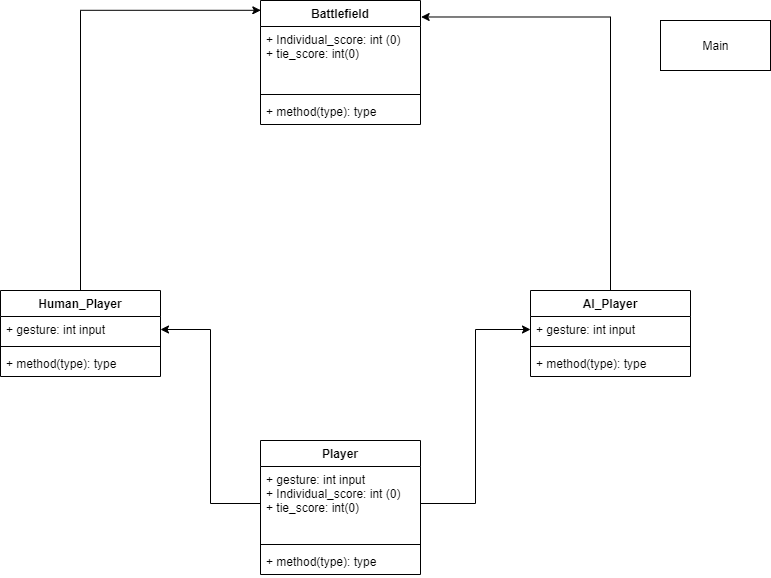

The diagram above was exported from draw.io. Its source (the exported page's mxGraphModel, read from the mxfile embedded in the PNG):
<mxGraphModel dx="1127" dy="505" grid="1" gridSize="10" guides="1" tooltips="1" connect="1" arrows="1" fold="1" page="1" pageScale="1" pageWidth="850" pageHeight="1100" math="0" shadow="0">
  <root>
    <mxCell id="0" />
    <mxCell id="1" parent="0" />
    <mxCell id="2" value="Main&lt;br&gt;" style="html=1;" parent="1" vertex="1">
      <mxGeometry x="740" y="100" width="110" height="50" as="geometry" />
    </mxCell>
    <mxCell id="3" value="Player" style="swimlane;fontStyle=1;align=center;verticalAlign=top;childLayout=stackLayout;horizontal=1;startSize=26;horizontalStack=0;resizeParent=1;resizeParentMax=0;resizeLast=0;collapsible=1;marginBottom=0;" parent="1" vertex="1">
      <mxGeometry x="340" y="520" width="160" height="134" as="geometry" />
    </mxCell>
    <mxCell id="4" value="+ gesture: int input&#10;+ Individual_score: int (0)&#10;+ tie_score: int(0)&#10;" style="text;strokeColor=none;fillColor=none;align=left;verticalAlign=top;spacingLeft=4;spacingRight=4;overflow=hidden;rotatable=0;points=[[0,0.5],[1,0.5]];portConstraint=eastwest;" parent="3" vertex="1">
      <mxGeometry y="26" width="160" height="74" as="geometry" />
    </mxCell>
    <mxCell id="5" value="" style="line;strokeWidth=1;fillColor=none;align=left;verticalAlign=middle;spacingTop=-1;spacingLeft=3;spacingRight=3;rotatable=0;labelPosition=right;points=[];portConstraint=eastwest;" parent="3" vertex="1">
      <mxGeometry y="100" width="160" height="8" as="geometry" />
    </mxCell>
    <mxCell id="6" value="+ method(type): type" style="text;strokeColor=none;fillColor=none;align=left;verticalAlign=top;spacingLeft=4;spacingRight=4;overflow=hidden;rotatable=0;points=[[0,0.5],[1,0.5]];portConstraint=eastwest;" parent="3" vertex="1">
      <mxGeometry y="108" width="160" height="26" as="geometry" />
    </mxCell>
    <mxCell id="7" value="Battlefield" style="swimlane;fontStyle=1;align=center;verticalAlign=top;childLayout=stackLayout;horizontal=1;startSize=26;horizontalStack=0;resizeParent=1;resizeParentMax=0;resizeLast=0;collapsible=1;marginBottom=0;" parent="1" vertex="1">
      <mxGeometry x="340" y="80" width="160" height="124" as="geometry" />
    </mxCell>
    <mxCell id="8" value="+ Individual_score: int (0)&#10;+ tie_score: int(0)" style="text;strokeColor=none;fillColor=none;align=left;verticalAlign=top;spacingLeft=4;spacingRight=4;overflow=hidden;rotatable=0;points=[[0,0.5],[1,0.5]];portConstraint=eastwest;" parent="7" vertex="1">
      <mxGeometry y="26" width="160" height="64" as="geometry" />
    </mxCell>
    <mxCell id="9" value="" style="line;strokeWidth=1;fillColor=none;align=left;verticalAlign=middle;spacingTop=-1;spacingLeft=3;spacingRight=3;rotatable=0;labelPosition=right;points=[];portConstraint=eastwest;" parent="7" vertex="1">
      <mxGeometry y="90" width="160" height="8" as="geometry" />
    </mxCell>
    <mxCell id="10" value="+ method(type): type" style="text;strokeColor=none;fillColor=none;align=left;verticalAlign=top;spacingLeft=4;spacingRight=4;overflow=hidden;rotatable=0;points=[[0,0.5],[1,0.5]];portConstraint=eastwest;" parent="7" vertex="1">
      <mxGeometry y="98" width="160" height="26" as="geometry" />
    </mxCell>
    <mxCell id="31" style="edgeStyle=orthogonalEdgeStyle;rounded=0;orthogonalLoop=1;jettySize=auto;html=1;exitX=0.5;exitY=0;exitDx=0;exitDy=0;entryX=0.002;entryY=0.079;entryDx=0;entryDy=0;entryPerimeter=0;" edge="1" parent="1" source="11" target="7">
      <mxGeometry relative="1" as="geometry" />
    </mxCell>
    <mxCell id="11" value="Human_Player" style="swimlane;fontStyle=1;align=center;verticalAlign=top;childLayout=stackLayout;horizontal=1;startSize=26;horizontalStack=0;resizeParent=1;resizeParentMax=0;resizeLast=0;collapsible=1;marginBottom=0;" parent="1" vertex="1">
      <mxGeometry x="80" y="370" width="160" height="86" as="geometry" />
    </mxCell>
    <mxCell id="12" value="+ gesture: int input" style="text;strokeColor=none;fillColor=none;align=left;verticalAlign=top;spacingLeft=4;spacingRight=4;overflow=hidden;rotatable=0;points=[[0,0.5],[1,0.5]];portConstraint=eastwest;" parent="11" vertex="1">
      <mxGeometry y="26" width="160" height="26" as="geometry" />
    </mxCell>
    <mxCell id="13" value="" style="line;strokeWidth=1;fillColor=none;align=left;verticalAlign=middle;spacingTop=-1;spacingLeft=3;spacingRight=3;rotatable=0;labelPosition=right;points=[];portConstraint=eastwest;" parent="11" vertex="1">
      <mxGeometry y="52" width="160" height="8" as="geometry" />
    </mxCell>
    <mxCell id="14" value="+ method(type): type" style="text;strokeColor=none;fillColor=none;align=left;verticalAlign=top;spacingLeft=4;spacingRight=4;overflow=hidden;rotatable=0;points=[[0,0.5],[1,0.5]];portConstraint=eastwest;" parent="11" vertex="1">
      <mxGeometry y="60" width="160" height="26" as="geometry" />
    </mxCell>
    <mxCell id="32" style="edgeStyle=orthogonalEdgeStyle;rounded=0;orthogonalLoop=1;jettySize=auto;html=1;exitX=0.5;exitY=0;exitDx=0;exitDy=0;entryX=1.004;entryY=0.133;entryDx=0;entryDy=0;entryPerimeter=0;" edge="1" parent="1" source="15" target="7">
      <mxGeometry relative="1" as="geometry" />
    </mxCell>
    <mxCell id="15" value="AI_Player" style="swimlane;fontStyle=1;align=center;verticalAlign=top;childLayout=stackLayout;horizontal=1;startSize=26;horizontalStack=0;resizeParent=1;resizeParentMax=0;resizeLast=0;collapsible=1;marginBottom=0;" parent="1" vertex="1">
      <mxGeometry x="610" y="370" width="160" height="86" as="geometry" />
    </mxCell>
    <mxCell id="16" value="+ gesture: int input" style="text;strokeColor=none;fillColor=none;align=left;verticalAlign=top;spacingLeft=4;spacingRight=4;overflow=hidden;rotatable=0;points=[[0,0.5],[1,0.5]];portConstraint=eastwest;" parent="15" vertex="1">
      <mxGeometry y="26" width="160" height="26" as="geometry" />
    </mxCell>
    <mxCell id="17" value="" style="line;strokeWidth=1;fillColor=none;align=left;verticalAlign=middle;spacingTop=-1;spacingLeft=3;spacingRight=3;rotatable=0;labelPosition=right;points=[];portConstraint=eastwest;" parent="15" vertex="1">
      <mxGeometry y="52" width="160" height="8" as="geometry" />
    </mxCell>
    <mxCell id="18" value="+ method(type): type" style="text;strokeColor=none;fillColor=none;align=left;verticalAlign=top;spacingLeft=4;spacingRight=4;overflow=hidden;rotatable=0;points=[[0,0.5],[1,0.5]];portConstraint=eastwest;" parent="15" vertex="1">
      <mxGeometry y="60" width="160" height="26" as="geometry" />
    </mxCell>
    <mxCell id="19" style="edgeStyle=orthogonalEdgeStyle;rounded=0;orthogonalLoop=1;jettySize=auto;html=1;exitX=0;exitY=0.5;exitDx=0;exitDy=0;entryX=1;entryY=0.5;entryDx=0;entryDy=0;" parent="1" source="4" target="12" edge="1">
      <mxGeometry relative="1" as="geometry" />
    </mxCell>
    <mxCell id="20" style="edgeStyle=orthogonalEdgeStyle;rounded=0;orthogonalLoop=1;jettySize=auto;html=1;exitX=1;exitY=0.5;exitDx=0;exitDy=0;entryX=0;entryY=0.5;entryDx=0;entryDy=0;" parent="1" source="4" target="16" edge="1">
      <mxGeometry relative="1" as="geometry" />
    </mxCell>
  </root>
</mxGraphModel>